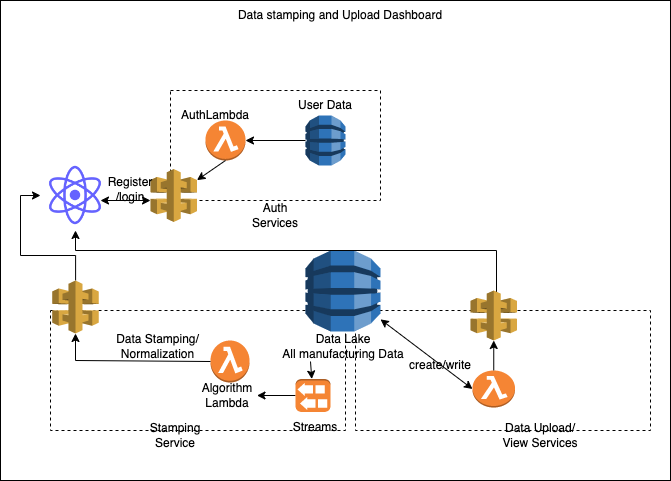

The diagram above was exported from draw.io. Its source (the exported page's mxGraphModel, read from the mxfile embedded in the PNG):
<mxGraphModel dx="1426" dy="826" grid="1" gridSize="10" guides="1" tooltips="1" connect="1" arrows="1" fold="1" page="1" pageScale="1" pageWidth="850" pageHeight="1100" math="0" shadow="0">
  <root>
    <mxCell id="0" />
    <mxCell id="1" parent="0" />
    <mxCell id="fJZaBqNna6hnKasTSm8o-1" value="" style="rounded=0;whiteSpace=wrap;html=1;" vertex="1" parent="1">
      <mxGeometry x="110" y="200" width="670" height="480" as="geometry" />
    </mxCell>
    <mxCell id="fJZaBqNna6hnKasTSm8o-3" value="Data stamping and Upload Dashboard" style="text;html=1;strokeColor=none;fillColor=none;align=center;verticalAlign=middle;whiteSpace=wrap;rounded=0;" vertex="1" parent="1">
      <mxGeometry x="330" y="200" width="240" height="30" as="geometry" />
    </mxCell>
    <mxCell id="fJZaBqNna6hnKasTSm8o-4" value="" style="shape=image;html=1;verticalAlign=top;verticalLabelPosition=bottom;labelBackgroundColor=#ffffff;imageAspect=0;aspect=fixed;image=https://cdn1.iconfinder.com/data/icons/unicons-line-vol-5/24/react-128.png" vertex="1" parent="1">
      <mxGeometry x="150" y="360" width="70" height="70" as="geometry" />
    </mxCell>
    <mxCell id="fJZaBqNna6hnKasTSm8o-5" value="" style="rounded=0;whiteSpace=wrap;html=1;dashed=1;" vertex="1" parent="1">
      <mxGeometry x="280" y="290" width="210" height="110" as="geometry" />
    </mxCell>
    <mxCell id="fJZaBqNna6hnKasTSm8o-6" value="Auth Services" style="text;html=1;strokeColor=none;fillColor=none;align=center;verticalAlign=middle;whiteSpace=wrap;rounded=0;dashed=1;" vertex="1" parent="1">
      <mxGeometry x="355" y="400" width="60" height="30" as="geometry" />
    </mxCell>
    <mxCell id="fJZaBqNna6hnKasTSm8o-7" value="" style="outlineConnect=0;dashed=0;verticalLabelPosition=bottom;verticalAlign=top;align=center;html=1;shape=mxgraph.aws3.lambda_function;fillColor=#F58534;gradientColor=none;" vertex="1" parent="1">
      <mxGeometry x="315" y="320" width="40" height="40" as="geometry" />
    </mxCell>
    <mxCell id="fJZaBqNna6hnKasTSm8o-8" value="" style="outlineConnect=0;dashed=0;verticalLabelPosition=bottom;verticalAlign=top;align=center;html=1;shape=mxgraph.aws3.api_gateway;fillColor=#D9A741;gradientColor=none;" vertex="1" parent="1">
      <mxGeometry x="260" y="368.5" width="46.5" height="53" as="geometry" />
    </mxCell>
    <mxCell id="fJZaBqNna6hnKasTSm8o-9" value="" style="outlineConnect=0;dashed=0;verticalLabelPosition=bottom;verticalAlign=top;align=center;html=1;shape=mxgraph.aws3.dynamo_db;fillColor=#2E73B8;gradientColor=none;" vertex="1" parent="1">
      <mxGeometry x="415" y="315" width="40" height="50" as="geometry" />
    </mxCell>
    <mxCell id="fJZaBqNna6hnKasTSm8o-10" value="" style="endArrow=classic;startArrow=classic;html=1;rounded=0;" edge="1" parent="1">
      <mxGeometry width="50" height="50" relative="1" as="geometry">
        <mxPoint x="210" y="400" as="sourcePoint" />
        <mxPoint x="260" y="400" as="targetPoint" />
      </mxGeometry>
    </mxCell>
    <mxCell id="fJZaBqNna6hnKasTSm8o-11" value="" style="endArrow=classic;html=1;rounded=0;entryX=1;entryY=0.5;entryDx=0;entryDy=0;entryPerimeter=0;" edge="1" parent="1" source="fJZaBqNna6hnKasTSm8o-9" target="fJZaBqNna6hnKasTSm8o-7">
      <mxGeometry width="50" height="50" relative="1" as="geometry">
        <mxPoint x="400" y="410" as="sourcePoint" />
        <mxPoint x="450" y="360" as="targetPoint" />
      </mxGeometry>
    </mxCell>
    <mxCell id="fJZaBqNna6hnKasTSm8o-12" value="" style="endArrow=classic;html=1;rounded=0;exitX=0.5;exitY=1;exitDx=0;exitDy=0;exitPerimeter=0;entryX=1;entryY=0.21;entryDx=0;entryDy=0;entryPerimeter=0;" edge="1" parent="1" source="fJZaBqNna6hnKasTSm8o-7" target="fJZaBqNna6hnKasTSm8o-8">
      <mxGeometry width="50" height="50" relative="1" as="geometry">
        <mxPoint x="400" y="410" as="sourcePoint" />
        <mxPoint x="450" y="360" as="targetPoint" />
      </mxGeometry>
    </mxCell>
    <mxCell id="fJZaBqNna6hnKasTSm8o-13" value="AuthLambda" style="text;html=1;strokeColor=none;fillColor=none;align=center;verticalAlign=middle;whiteSpace=wrap;rounded=0;dashed=1;" vertex="1" parent="1">
      <mxGeometry x="295" y="300" width="60" height="30" as="geometry" />
    </mxCell>
    <mxCell id="fJZaBqNna6hnKasTSm8o-15" value="User Data" style="text;html=1;strokeColor=none;fillColor=none;align=center;verticalAlign=middle;whiteSpace=wrap;rounded=0;dashed=1;" vertex="1" parent="1">
      <mxGeometry x="405" y="290" width="60" height="30" as="geometry" />
    </mxCell>
    <mxCell id="fJZaBqNna6hnKasTSm8o-16" value="Register&lt;br&gt;/login" style="text;html=1;strokeColor=none;fillColor=none;align=center;verticalAlign=middle;whiteSpace=wrap;rounded=0;dashed=1;" vertex="1" parent="1">
      <mxGeometry x="210" y="368.5" width="60" height="41.5" as="geometry" />
    </mxCell>
    <mxCell id="fJZaBqNna6hnKasTSm8o-17" value="" style="rounded=0;whiteSpace=wrap;html=1;dashed=1;" vertex="1" parent="1">
      <mxGeometry x="160" y="510" width="295" height="120" as="geometry" />
    </mxCell>
    <mxCell id="fJZaBqNna6hnKasTSm8o-20" value="Stamping Service" style="text;html=1;strokeColor=none;fillColor=none;align=center;verticalAlign=middle;whiteSpace=wrap;rounded=0;dashed=1;" vertex="1" parent="1">
      <mxGeometry x="255" y="620" width="60" height="30" as="geometry" />
    </mxCell>
    <mxCell id="fJZaBqNna6hnKasTSm8o-21" value="" style="rounded=0;whiteSpace=wrap;html=1;dashed=1;" vertex="1" parent="1">
      <mxGeometry x="465" y="510" width="295" height="120" as="geometry" />
    </mxCell>
    <mxCell id="fJZaBqNna6hnKasTSm8o-19" value="Data Upload/ View Services" style="text;html=1;strokeColor=none;fillColor=none;align=center;verticalAlign=middle;whiteSpace=wrap;rounded=0;dashed=1;" vertex="1" parent="1">
      <mxGeometry x="600" y="620" width="100" height="30" as="geometry" />
    </mxCell>
    <mxCell id="fJZaBqNna6hnKasTSm8o-22" value="" style="outlineConnect=0;dashed=0;verticalLabelPosition=bottom;verticalAlign=top;align=center;html=1;shape=mxgraph.aws3.dynamo_db;fillColor=#2E73B8;gradientColor=none;" vertex="1" parent="1">
      <mxGeometry x="415" y="450" width="75" height="81" as="geometry" />
    </mxCell>
    <mxCell id="fJZaBqNna6hnKasTSm8o-18" value="Data Lake&lt;br&gt;All manufacturing Data" style="text;html=1;strokeColor=none;fillColor=none;align=center;verticalAlign=middle;whiteSpace=wrap;rounded=0;dashed=1;" vertex="1" parent="1">
      <mxGeometry x="387.5" y="531" width="130" height="30" as="geometry" />
    </mxCell>
    <mxCell id="fJZaBqNna6hnKasTSm8o-23" value="" style="endArrow=classic;startArrow=classic;html=1;rounded=0;exitX=0.5;exitY=1;exitDx=0;exitDy=0;entryX=0.478;entryY=0;entryDx=0;entryDy=0;entryPerimeter=0;" edge="1" parent="1" source="fJZaBqNna6hnKasTSm8o-4" target="fJZaBqNna6hnKasTSm8o-21">
      <mxGeometry width="50" height="50" relative="1" as="geometry">
        <mxPoint x="400" y="350" as="sourcePoint" />
        <mxPoint x="450" y="300" as="targetPoint" />
        <Array as="points">
          <mxPoint x="185" y="450" />
          <mxPoint x="606" y="450" />
        </Array>
      </mxGeometry>
    </mxCell>
    <mxCell id="fJZaBqNna6hnKasTSm8o-26" value="" style="edgeStyle=orthogonalEdgeStyle;rounded=0;orthogonalLoop=1;jettySize=auto;html=1;entryX=0;entryY=0.5;entryDx=0;entryDy=0;" edge="1" parent="1" source="fJZaBqNna6hnKasTSm8o-24" target="fJZaBqNna6hnKasTSm8o-4">
      <mxGeometry relative="1" as="geometry" />
    </mxCell>
    <mxCell id="fJZaBqNna6hnKasTSm8o-24" value="" style="outlineConnect=0;dashed=0;verticalLabelPosition=bottom;verticalAlign=top;align=center;html=1;shape=mxgraph.aws3.api_gateway;fillColor=#D9A741;gradientColor=none;" vertex="1" parent="1">
      <mxGeometry x="161.75" y="480" width="46.5" height="53" as="geometry" />
    </mxCell>
    <mxCell id="fJZaBqNna6hnKasTSm8o-25" value="" style="outlineConnect=0;dashed=0;verticalLabelPosition=bottom;verticalAlign=top;align=center;html=1;shape=mxgraph.aws3.api_gateway;fillColor=#D9A741;gradientColor=none;" vertex="1" parent="1">
      <mxGeometry x="580" y="490" width="46.5" height="50" as="geometry" />
    </mxCell>
    <mxCell id="fJZaBqNna6hnKasTSm8o-27" value="" style="outlineConnect=0;dashed=0;verticalLabelPosition=bottom;verticalAlign=top;align=center;html=1;shape=mxgraph.aws3.lambda_function;fillColor=#F58534;gradientColor=none;" vertex="1" parent="1">
      <mxGeometry x="582" y="570" width="42.5" height="37" as="geometry" />
    </mxCell>
    <mxCell id="fJZaBqNna6hnKasTSm8o-28" value="" style="endArrow=classic;startArrow=classic;html=1;rounded=0;exitX=0;exitY=0.5;exitDx=0;exitDy=0;exitPerimeter=0;" edge="1" parent="1" source="fJZaBqNna6hnKasTSm8o-27" target="fJZaBqNna6hnKasTSm8o-22">
      <mxGeometry width="50" height="50" relative="1" as="geometry">
        <mxPoint x="400" y="350" as="sourcePoint" />
        <mxPoint x="450" y="300" as="targetPoint" />
      </mxGeometry>
    </mxCell>
    <mxCell id="fJZaBqNna6hnKasTSm8o-29" value="" style="endArrow=classic;html=1;rounded=0;exitX=0.5;exitY=0;exitDx=0;exitDy=0;exitPerimeter=0;entryX=0.5;entryY=1;entryDx=0;entryDy=0;entryPerimeter=0;" edge="1" parent="1" source="fJZaBqNna6hnKasTSm8o-27" target="fJZaBqNna6hnKasTSm8o-25">
      <mxGeometry width="50" height="50" relative="1" as="geometry">
        <mxPoint x="400" y="350" as="sourcePoint" />
        <mxPoint x="450" y="300" as="targetPoint" />
      </mxGeometry>
    </mxCell>
    <mxCell id="fJZaBqNna6hnKasTSm8o-30" value="create/write" style="text;html=1;strokeColor=none;fillColor=none;align=center;verticalAlign=middle;whiteSpace=wrap;rounded=0;dashed=1;" vertex="1" parent="1">
      <mxGeometry x="520" y="550" width="60" height="30" as="geometry" />
    </mxCell>
    <mxCell id="fJZaBqNna6hnKasTSm8o-31" value="" style="outlineConnect=0;dashed=0;verticalLabelPosition=bottom;verticalAlign=top;align=center;html=1;shape=mxgraph.aws3.lambda_function;fillColor=#F58534;gradientColor=none;" vertex="1" parent="1">
      <mxGeometry x="320" y="540" width="39" height="42" as="geometry" />
    </mxCell>
    <mxCell id="fJZaBqNna6hnKasTSm8o-32" value="Algorithm Lambda" style="text;html=1;strokeColor=none;fillColor=none;align=center;verticalAlign=middle;whiteSpace=wrap;rounded=0;dashed=1;" vertex="1" parent="1">
      <mxGeometry x="306.5" y="580" width="60" height="30" as="geometry" />
    </mxCell>
    <mxCell id="fJZaBqNna6hnKasTSm8o-34" value="" style="edgeStyle=orthogonalEdgeStyle;rounded=0;orthogonalLoop=1;jettySize=auto;html=1;" edge="1" parent="1" source="fJZaBqNna6hnKasTSm8o-33" target="fJZaBqNna6hnKasTSm8o-32">
      <mxGeometry relative="1" as="geometry" />
    </mxCell>
    <mxCell id="fJZaBqNna6hnKasTSm8o-33" value="" style="outlineConnect=0;dashed=0;verticalLabelPosition=bottom;verticalAlign=top;align=center;html=1;shape=mxgraph.aws3.kinesis_streams;fillColor=#F58534;gradientColor=none;direction=west;" vertex="1" parent="1">
      <mxGeometry x="405" y="578.5" width="35" height="33" as="geometry" />
    </mxCell>
    <mxCell id="fJZaBqNna6hnKasTSm8o-35" value="" style="endArrow=classic;html=1;rounded=0;exitX=0.25;exitY=1;exitDx=0;exitDy=0;" edge="1" parent="1" source="fJZaBqNna6hnKasTSm8o-18" target="fJZaBqNna6hnKasTSm8o-33">
      <mxGeometry width="50" height="50" relative="1" as="geometry">
        <mxPoint x="400" y="350" as="sourcePoint" />
        <mxPoint x="450" y="300" as="targetPoint" />
      </mxGeometry>
    </mxCell>
    <mxCell id="fJZaBqNna6hnKasTSm8o-36" value="Streams" style="text;html=1;strokeColor=none;fillColor=none;align=center;verticalAlign=middle;whiteSpace=wrap;rounded=0;dashed=1;" vertex="1" parent="1">
      <mxGeometry x="395" y="611.5" width="60" height="30" as="geometry" />
    </mxCell>
    <mxCell id="fJZaBqNna6hnKasTSm8o-37" value="" style="endArrow=classic;html=1;rounded=0;exitX=0;exitY=0.5;exitDx=0;exitDy=0;exitPerimeter=0;entryX=0.5;entryY=1;entryDx=0;entryDy=0;entryPerimeter=0;" edge="1" parent="1" source="fJZaBqNna6hnKasTSm8o-31" target="fJZaBqNna6hnKasTSm8o-24">
      <mxGeometry width="50" height="50" relative="1" as="geometry">
        <mxPoint x="400" y="350" as="sourcePoint" />
        <mxPoint x="450" y="300" as="targetPoint" />
        <Array as="points">
          <mxPoint x="185" y="560" />
        </Array>
      </mxGeometry>
    </mxCell>
    <mxCell id="fJZaBqNna6hnKasTSm8o-38" value="Data Stamping/ Normalization" style="text;html=1;strokeColor=none;fillColor=none;align=center;verticalAlign=middle;whiteSpace=wrap;rounded=0;dashed=1;" vertex="1" parent="1">
      <mxGeometry x="220" y="531" width="95" height="30" as="geometry" />
    </mxCell>
  </root>
</mxGraphModel>